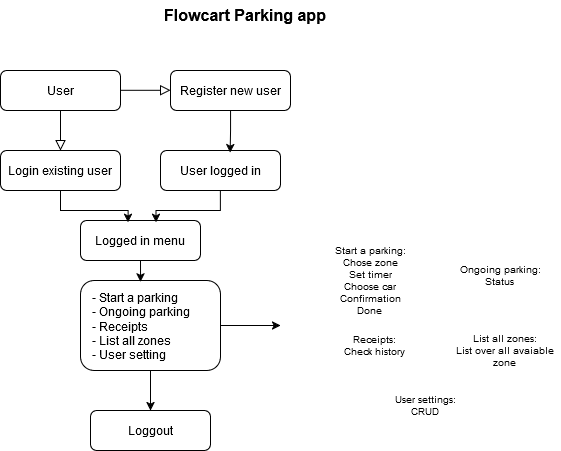

The diagram above was exported from draw.io. Its source (the exported page's mxGraphModel, read from the mxfile embedded in the PNG):
<mxGraphModel dx="989" dy="578" grid="1" gridSize="10" guides="1" tooltips="1" connect="1" arrows="1" fold="1" page="1" pageScale="1" pageWidth="827" pageHeight="1169" math="0" shadow="0">
  <root>
    <mxCell id="WIyWlLk6GJQsqaUBKTNV-0" />
    <mxCell id="WIyWlLk6GJQsqaUBKTNV-1" parent="WIyWlLk6GJQsqaUBKTNV-0" />
    <mxCell id="WIyWlLk6GJQsqaUBKTNV-2" value="" style="rounded=0;html=1;jettySize=auto;orthogonalLoop=1;fontSize=11;endArrow=block;endFill=0;endSize=8;strokeWidth=1;shadow=0;labelBackgroundColor=none;edgeStyle=orthogonalEdgeStyle;" parent="WIyWlLk6GJQsqaUBKTNV-1" source="WIyWlLk6GJQsqaUBKTNV-3" edge="1">
      <mxGeometry relative="1" as="geometry">
        <mxPoint x="220" y="160" as="targetPoint" />
      </mxGeometry>
    </mxCell>
    <mxCell id="WIyWlLk6GJQsqaUBKTNV-3" value="User" style="rounded=1;whiteSpace=wrap;html=1;fontSize=12;glass=0;strokeWidth=1;shadow=0;" parent="WIyWlLk6GJQsqaUBKTNV-1" vertex="1">
      <mxGeometry x="160" y="80" width="120" height="40" as="geometry" />
    </mxCell>
    <mxCell id="WIyWlLk6GJQsqaUBKTNV-7" value="User logged in" style="rounded=1;whiteSpace=wrap;html=1;fontSize=12;glass=0;strokeWidth=1;shadow=0;" parent="WIyWlLk6GJQsqaUBKTNV-1" vertex="1">
      <mxGeometry x="320" y="160" width="120" height="40" as="geometry" />
    </mxCell>
    <mxCell id="WIyWlLk6GJQsqaUBKTNV-12" value="Logged in menu" style="rounded=1;whiteSpace=wrap;html=1;fontSize=12;glass=0;strokeWidth=1;shadow=0;" parent="WIyWlLk6GJQsqaUBKTNV-1" vertex="1">
      <mxGeometry x="240" y="230" width="120" height="40" as="geometry" />
    </mxCell>
    <mxCell id="zj2_sT79p3Rm1xC5S3Ke-0" value="Register new user" style="rounded=1;whiteSpace=wrap;html=1;fontSize=12;glass=0;strokeWidth=1;shadow=0;" vertex="1" parent="WIyWlLk6GJQsqaUBKTNV-1">
      <mxGeometry x="330" y="80" width="120" height="40" as="geometry" />
    </mxCell>
    <mxCell id="zj2_sT79p3Rm1xC5S3Ke-2" value="" style="edgeStyle=orthogonalEdgeStyle;rounded=0;html=1;jettySize=auto;orthogonalLoop=1;fontSize=11;endArrow=block;endFill=0;endSize=8;strokeWidth=1;shadow=0;labelBackgroundColor=none;" edge="1" parent="WIyWlLk6GJQsqaUBKTNV-1">
      <mxGeometry y="10" relative="1" as="geometry">
        <mxPoint as="offset" />
        <mxPoint x="280" y="99.8" as="sourcePoint" />
        <mxPoint x="330" y="99.8" as="targetPoint" />
      </mxGeometry>
    </mxCell>
    <mxCell id="zj2_sT79p3Rm1xC5S3Ke-4" value="Login existing user" style="rounded=1;whiteSpace=wrap;html=1;fontSize=12;glass=0;strokeWidth=1;shadow=0;" vertex="1" parent="WIyWlLk6GJQsqaUBKTNV-1">
      <mxGeometry x="160" y="160" width="120" height="40" as="geometry" />
    </mxCell>
    <mxCell id="zj2_sT79p3Rm1xC5S3Ke-5" style="edgeStyle=orthogonalEdgeStyle;rounded=0;orthogonalLoop=1;jettySize=auto;html=1;exitX=0.5;exitY=1;exitDx=0;exitDy=0;entryX=0.58;entryY=0.055;entryDx=0;entryDy=0;entryPerimeter=0;" edge="1" parent="WIyWlLk6GJQsqaUBKTNV-1" source="zj2_sT79p3Rm1xC5S3Ke-0" target="WIyWlLk6GJQsqaUBKTNV-7">
      <mxGeometry relative="1" as="geometry" />
    </mxCell>
    <mxCell id="zj2_sT79p3Rm1xC5S3Ke-6" style="edgeStyle=orthogonalEdgeStyle;rounded=0;orthogonalLoop=1;jettySize=auto;html=1;exitX=0.5;exitY=1;exitDx=0;exitDy=0;entryX=0.397;entryY=0.045;entryDx=0;entryDy=0;entryPerimeter=0;" edge="1" parent="WIyWlLk6GJQsqaUBKTNV-1" source="zj2_sT79p3Rm1xC5S3Ke-4" target="WIyWlLk6GJQsqaUBKTNV-12">
      <mxGeometry relative="1" as="geometry" />
    </mxCell>
    <mxCell id="zj2_sT79p3Rm1xC5S3Ke-7" style="edgeStyle=orthogonalEdgeStyle;rounded=0;orthogonalLoop=1;jettySize=auto;html=1;exitX=0.5;exitY=1;exitDx=0;exitDy=0;entryX=0.63;entryY=0.045;entryDx=0;entryDy=0;entryPerimeter=0;" edge="1" parent="WIyWlLk6GJQsqaUBKTNV-1" source="WIyWlLk6GJQsqaUBKTNV-7" target="WIyWlLk6GJQsqaUBKTNV-12">
      <mxGeometry relative="1" as="geometry" />
    </mxCell>
    <mxCell id="zj2_sT79p3Rm1xC5S3Ke-16" style="edgeStyle=none;rounded=0;orthogonalLoop=1;jettySize=auto;html=1;exitX=1;exitY=0.5;exitDx=0;exitDy=0;" edge="1" parent="WIyWlLk6GJQsqaUBKTNV-1" source="zj2_sT79p3Rm1xC5S3Ke-10">
      <mxGeometry relative="1" as="geometry">
        <mxPoint x="440" y="335" as="targetPoint" />
      </mxGeometry>
    </mxCell>
    <mxCell id="zj2_sT79p3Rm1xC5S3Ke-10" value="" style="rounded=1;whiteSpace=wrap;html=1;" vertex="1" parent="WIyWlLk6GJQsqaUBKTNV-1">
      <mxGeometry x="240" y="290" width="140" height="90" as="geometry" />
    </mxCell>
    <mxCell id="zj2_sT79p3Rm1xC5S3Ke-13" style="edgeStyle=orthogonalEdgeStyle;rounded=0;orthogonalLoop=1;jettySize=auto;html=1;entryX=0.5;entryY=0;entryDx=0;entryDy=0;exitX=0.5;exitY=1;exitDx=0;exitDy=0;" edge="1" parent="WIyWlLk6GJQsqaUBKTNV-1" source="zj2_sT79p3Rm1xC5S3Ke-10" target="zj2_sT79p3Rm1xC5S3Ke-12">
      <mxGeometry relative="1" as="geometry">
        <mxPoint x="310" y="390" as="sourcePoint" />
      </mxGeometry>
    </mxCell>
    <mxCell id="zj2_sT79p3Rm1xC5S3Ke-9" value="&lt;div&gt;- Start a parking&lt;/div&gt;&lt;div&gt;- Ongoing parking&lt;/div&gt;&lt;div&gt;- Receipts&lt;/div&gt;&lt;div&gt;- List all zones&lt;/div&gt;&lt;div&gt;- User setting&lt;br&gt;&lt;/div&gt;" style="text;html=1;align=left;verticalAlign=middle;whiteSpace=wrap;rounded=0;" vertex="1" parent="WIyWlLk6GJQsqaUBKTNV-1">
      <mxGeometry x="250" y="296" width="120" height="80" as="geometry" />
    </mxCell>
    <mxCell id="zj2_sT79p3Rm1xC5S3Ke-11" style="edgeStyle=orthogonalEdgeStyle;rounded=0;orthogonalLoop=1;jettySize=auto;html=1;exitX=0.5;exitY=1;exitDx=0;exitDy=0;entryX=0.429;entryY=0.014;entryDx=0;entryDy=0;entryPerimeter=0;" edge="1" parent="WIyWlLk6GJQsqaUBKTNV-1" source="WIyWlLk6GJQsqaUBKTNV-12" target="zj2_sT79p3Rm1xC5S3Ke-10">
      <mxGeometry relative="1" as="geometry" />
    </mxCell>
    <mxCell id="zj2_sT79p3Rm1xC5S3Ke-12" value="Loggout" style="rounded=1;whiteSpace=wrap;html=1;fontSize=12;glass=0;strokeWidth=1;shadow=0;" vertex="1" parent="WIyWlLk6GJQsqaUBKTNV-1">
      <mxGeometry x="250" y="420" width="120" height="40" as="geometry" />
    </mxCell>
    <mxCell id="zj2_sT79p3Rm1xC5S3Ke-17" value="&lt;div&gt;Start a parking:&lt;/div&gt;&lt;div&gt;Chose zone&lt;/div&gt;&lt;div&gt;Set timer&lt;/div&gt;&lt;div&gt;Choose car&lt;/div&gt;&lt;div&gt;Confirmation&lt;/div&gt;&lt;div&gt;Done&lt;br&gt;&lt;/div&gt;" style="text;html=1;align=center;verticalAlign=middle;whiteSpace=wrap;rounded=0;fontSize=10;" vertex="1" parent="WIyWlLk6GJQsqaUBKTNV-1">
      <mxGeometry x="480" y="240" width="100" height="100" as="geometry" />
    </mxCell>
    <mxCell id="zj2_sT79p3Rm1xC5S3Ke-18" value="&lt;div&gt;Ongoing parking:&lt;/div&gt;&lt;div&gt;Status&lt;br&gt;&lt;/div&gt;" style="text;html=1;align=center;verticalAlign=middle;whiteSpace=wrap;rounded=0;fontSize=10;" vertex="1" parent="WIyWlLk6GJQsqaUBKTNV-1">
      <mxGeometry x="610" y="260" width="100" height="50" as="geometry" />
    </mxCell>
    <mxCell id="zj2_sT79p3Rm1xC5S3Ke-19" value="&lt;div&gt;Receipts:&lt;/div&gt;&lt;div&gt;Check history&lt;br&gt;&lt;/div&gt;" style="text;html=1;align=center;verticalAlign=middle;whiteSpace=wrap;rounded=0;fontSize=10;" vertex="1" parent="WIyWlLk6GJQsqaUBKTNV-1">
      <mxGeometry x="480" y="340" width="110" height="30" as="geometry" />
    </mxCell>
    <mxCell id="zj2_sT79p3Rm1xC5S3Ke-20" value="&lt;div&gt;List all zones:&lt;br&gt;&lt;/div&gt;&lt;div&gt;List over all avaiable zone&lt;br&gt;&lt;/div&gt;" style="text;html=1;align=center;verticalAlign=middle;whiteSpace=wrap;rounded=0;fontSize=10;" vertex="1" parent="WIyWlLk6GJQsqaUBKTNV-1">
      <mxGeometry x="610" y="340" width="110" height="40" as="geometry" />
    </mxCell>
    <mxCell id="zj2_sT79p3Rm1xC5S3Ke-21" value="&lt;div&gt;User settings:&lt;/div&gt;&lt;div&gt;CRUD&lt;br&gt;&lt;/div&gt;" style="text;html=1;align=center;verticalAlign=middle;whiteSpace=wrap;rounded=0;fontSize=10;" vertex="1" parent="WIyWlLk6GJQsqaUBKTNV-1">
      <mxGeometry x="530" y="400" width="110" height="30" as="geometry" />
    </mxCell>
    <mxCell id="zj2_sT79p3Rm1xC5S3Ke-22" value="Flowcart Parking app" style="text;html=1;align=center;verticalAlign=middle;whiteSpace=wrap;rounded=0;fontStyle=1;fontSize=16;" vertex="1" parent="WIyWlLk6GJQsqaUBKTNV-1">
      <mxGeometry x="280" y="10" width="250" height="30" as="geometry" />
    </mxCell>
  </root>
</mxGraphModel>